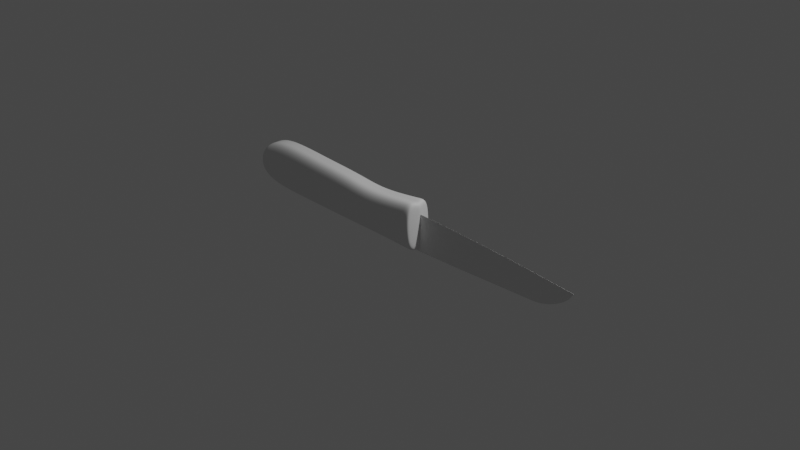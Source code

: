 # Source: D1.blend  (saved by Blender 2.92.15; exported with 4.5.12 LTS)
import bpy
from mathutils import Matrix  # noqa: F401  (used for matrix-valued properties, if any)

bpy.ops.wm.read_factory_settings(use_empty=True)
scene = bpy.context.scene
scene.name = 'Scene'

# ---- collections
col_collection = bpy.data.collections.new('Collection'); scene.collection.children.link(col_collection)

# ---- node groups
ng_auto_smooth = bpy.data.node_groups.new('Auto Smooth', 'GeometryNodeTree')
_s = ng_auto_smooth.interface.new_socket(name='Geometry', in_out='OUTPUT', socket_type='NodeSocketGeometry')
_s = ng_auto_smooth.interface.new_socket(name='Geometry', in_out='INPUT', socket_type='NodeSocketGeometry')
_s = ng_auto_smooth.interface.new_socket(name='Angle', in_out='INPUT', socket_type='NodeSocketFloat')
_s.subtype = 'ANGLE'
_s.min_value = 0.0
_s.max_value = 3.142
ng_auto_smooth.is_modifier = True
_N = ng_auto_smooth.nodes; _L = ng_auto_smooth.links
n0 = _N.new('NodeGroupOutput'); n0.name = 'Group Output'; n0.location = (480, -100)
n1 = _N.new('NodeGroupInput'); n1.name = 'Group Input'; n1.location = (-420, -300)
n2 = _N.new('NodeGroupInput'); n2.name = 'Group Input.001'; n2.location = (-60, -100)
n3 = _N.new('GeometryNodeSetShadeSmooth'); n3.name = 'Set Shade Smooth'; n3.location = (120, -100)
n3.domain = 'EDGE'
n4 = _N.new('GeometryNodeSetShadeSmooth'); n4.name = 'Set Shade Smooth.001'; n4.location = (300, -100)
n5 = _N.new('GeometryNodeInputMeshEdgeAngle'); n5.name = 'Edge Angle'; n5.location = (-420, -220)
n6 = _N.new('GeometryNodeInputEdgeSmooth'); n6.name = 'Is Edge Smooth'; n6.location = (-60, -160)
n7 = _N.new('GeometryNodeInputShadeSmooth'); n7.name = 'Is Face Smooth'; n7.location = (-240, -340)
n8 = _N.new('FunctionNodeBooleanMath'); n8.name = 'Boolean Math'; n8.location = (-60, -220)
n9 = _N.new('FunctionNodeCompare'); n9.name = 'Compare'; n9.location = (-240, -180)
n9.operation = 'LESS_EQUAL'
_L.new(n5.outputs[0], n9.inputs[0])
_L.new(n4.outputs[0], n0.inputs[0])
_L.new(n1.outputs[1], n9.inputs[1])
_L.new(n9.outputs[0], n8.inputs[0])
_L.new(n7.outputs[0], n8.inputs[1])
_L.new(n2.outputs[0], n3.inputs[0])
_L.new(n6.outputs[0], n3.inputs[1])
_L.new(n3.outputs[0], n4.inputs[0])
_L.new(n8.outputs[0], n3.inputs[2])
n0.is_active_output = True

# ---- world
world_world = bpy.data.worlds.new('World'); scene.world = world_world
world_world.use_nodes = True; world_world.node_tree.nodes.clear()
_N = world_world.node_tree.nodes; _L = world_world.node_tree.links
n0 = _N.new('ShaderNodeOutputWorld'); n0.name = 'World Output'; n0.location = (300, 300)
n1 = _N.new('ShaderNodeBackground'); n1.name = 'Background'; n1.location = (10, 300)
n1.inputs[0].default_value = (0.05088, 0.05088, 0.05088, 1.0)
_L.new(n1.outputs[0], n0.inputs[0])
n0.is_active_output = True
world_world.color = (0.05088, 0.05088, 0.05088)
world_world.use_sun_shadow = False
world_world.sun_shadow_jitter_overblur = 0.0

# ---- cameras
cam_camera = bpy.data.cameras.new('Camera')
cam_camera.clip_end = 100.0
cam_camera.ortho_scale = 7.314

# ---- lights
light_light = bpy.data.lights.new('Light', 'POINT')
light_light.transmission_factor = 0.0
light_light.energy = 1000.0
light_light.shadow_soft_size = 0.1
light_light.shadow_maximum_resolution = 0.006
light_light.use_absolute_resolution = True

# ---- meshes
me_cube_001 = bpy.data.meshes.new('Cube.001')
me_cube_001.from_pydata([(-0.9826, -1.0, -0.3714), (-0.9741, -1.0, 0.5577), (-0.9826, 1.0, -0.3714), (-0.9741, 1.0, 0.5577), (0.9435, -1.05, -0.996), (0.9321, -1.05, 1.182), (0.9435, 1.203, -0.996), (0.9321, 1.203, 1.182), (0.6012, 1.0, -0.8974), (0.2014, 1.0, -0.9197), (-0.2036, 1.0, -0.9057), (-0.597, 1.0, -0.9011), (-0.5994, 1.0, 1.207), (-0.1994, 1.0, 1.076), (0.2, 1.0, 1.0), (0.4835, 1.0, 0.8044), (-0.597, -1.0, -0.9011), (-0.2036, -1.0, -0.9057), (0.2014, -1.0, -0.9197), (0.6012, -1.0, -0.8974), (0.4835, -1.0, 0.8044), (0.2, -1.0, 1.0), (-0.1994, -1.0, 1.076), (-0.5994, -1.0, 1.207), (-0.8463, 1.0, -0.8108), (-0.8277, -1.0, 1.081), (-0.8277, 1.0, 1.081), (-0.8463, -1.0, -0.8108), (0.9083, 1.203, 1.169), (0.9249, -1.05, -0.9972), (0.9249, 1.203, -0.9972), (0.9083, -1.05, 1.169), (-0.9826, -0.06802, -0.3714), (-0.9826, 0.06801, -0.3714), (-0.9741, 0.06801, 0.5577), (-0.9741, -0.06802, 0.5577), (0.9771, 0.0677, -0.8811), (0.9768, -0.0676, -0.8821), (0.9666, -0.0676, 1.067), (0.9669, 0.06769, 1.066), (0.4835, -0.06805, 0.8044), (0.4835, 0.06804, 0.8044), (0.2, -0.06804, 1.0), (0.2, 0.06803, 1.0), (-0.1994, -0.06803, 1.076), (-0.1994, 0.06802, 1.076), (-0.5994, -0.06802, 1.207), (-0.5994, 0.06802, 1.207), (-0.597, -0.06802, -0.9011), (-0.597, 0.06801, -0.9011), (-0.2036, -0.06802, -0.9057), (-0.2036, 0.06801, -0.9057), (0.2014, -0.06802, -0.9197), (0.2014, 0.06802, -0.9197), (0.6012, -0.06802, -0.8974), (0.6012, 0.06802, -0.8974), (-0.8463, 0.06801, -0.8108), (-0.8463, -0.06802, -0.8108), (-0.8277, 0.06802, 1.081), (-0.8277, -0.06802, 1.081), (0.9456, 0.06768, 1.055), (0.9453, -0.06758, 1.056), (0.9605, 0.06769, -0.8822), (0.9602, -0.06759, -0.8831)], [], [(26, 3, 34, 58), (30, 28, 7, 6), (38, 61, 31, 5), (27, 25, 1, 0), (30, 6, 36, 62), (6, 7, 39, 36), (15, 14, 43, 41), (28, 15, 41, 60), (14, 13, 45, 43), (13, 12, 47, 45), (11, 10, 51, 49), (24, 11, 49, 56), (10, 9, 53, 51), (9, 8, 55, 53), (29, 31, 20, 19), (19, 20, 21, 18), (18, 21, 22, 17), (17, 22, 23, 16), (24, 26, 12, 11), (11, 12, 13, 10), (10, 13, 14, 9), (9, 14, 15, 8), (2, 3, 26, 24), (33, 34, 3, 2), (12, 26, 58, 47), (16, 23, 25, 27), (4, 5, 31, 29), (7, 28, 60, 39), (8, 30, 62, 55), (8, 15, 28, 30), (40, 42, 21, 20), (48, 50, 17, 16), (32, 57, 27, 0), (54, 63, 29, 19), (52, 54, 19, 18), (50, 52, 18, 17), (57, 48, 16, 27), (46, 59, 25, 23), (44, 46, 23, 22), (42, 44, 22, 21), (61, 40, 20, 31), (59, 35, 1, 25), (37, 38, 5, 4), (63, 37, 4, 29), (2, 24, 56, 33), (63, 54, 55, 62), (61, 38, 39, 60), (59, 46, 47, 58), (57, 32, 33, 56), (54, 52, 53, 55), (52, 50, 51, 53), (50, 48, 49, 51), (48, 57, 56, 49), (46, 44, 45, 47), (44, 42, 43, 45), (42, 40, 41, 43), (40, 61, 60, 41), (35, 59, 58, 34), (37, 63, 62, 36), (38, 37, 36, 39), (34, 33, 32, 35), (0, 1, 35, 32)])
me_cube_001.polygons.foreach_set('use_smooth', [True] * 62)
_uv = me_cube_001.uv_layers.new(name='UVMap')
_uv.uv.foreach_set('vector', [0.85, 0.5, 0.875, 0.5, 0.875, 0.6165, 0.85, 0.6165, 0.375, 0.4978, 0.625, 0.4978, 0.625, 0.5, 0.375, 0.5, 0.625, 0.633, 0.6272, 0.633, 0.6272, 0.75, 0.625, 0.75, 0.375, 0.975, 0.625, 0.975, 0.625, 1.0, 0.375, 1.0, 0.3728, 0.5, 0.375, 0.5, 0.375, 0.618, 0.3728, 0.618, 0.375, 0.5, 0.625, 0.5, 0.625, 0.618, 0.375, 0.618, 0.675, 0.5, 0.725, 0.5, 0.725, 0.6165, 0.675, 0.6165, 0.6272, 0.5, 0.675, 0.5, 0.675, 0.6165, 0.6272, 0.618, 0.725, 0.5, 0.775, 0.5, 0.775, 0.6165, 0.725, 0.6165, 0.775, 0.5, 0.825, 0.5, 0.825, 0.6165, 0.775, 0.6165, 0.175, 0.5, 0.225, 0.5, 0.225, 0.6165, 0.175, 0.6165, 0.15, 0.5, 0.175, 0.5, 0.175, 0.6165, 0.15, 0.6165, 0.225, 0.5, 0.275, 0.5, 0.275, 0.6165, 0.225, 0.6165, 0.275, 0.5, 0.325, 0.5, 0.325, 0.6165, 0.275, 0.6165, 0.375, 0.7522, 0.625, 0.7522, 0.625, 0.8, 0.375, 0.8, 0.375, 0.8, 0.625, 0.8, 0.625, 0.85, 0.375, 0.85, 0.375, 0.85, 0.625, 0.85, 0.625, 0.9, 0.375, 0.9, 0.375, 0.9, 0.625, 0.9, 0.625, 0.95, 0.375, 0.95, 0.375, 0.275, 0.625, 0.275, 0.625, 0.3, 0.375, 0.3, 0.375, 0.3, 0.625, 0.3, 0.625, 0.35, 0.375, 0.35, 0.375, 0.35, 0.625, 0.35, 0.625, 0.4, 0.375, 0.4, 0.375, 0.4, 0.625, 0.4, 0.625, 0.45, 0.375, 0.45, 0.375, 0.25, 0.625, 0.25, 0.625, 0.275, 0.375, 0.275, 0.375, 0.1335, 0.625, 0.1335, 0.625, 0.25, 0.375, 0.25, 0.825, 0.5, 0.85, 0.5, 0.85, 0.6165, 0.825, 0.6165, 0.375, 0.95, 0.625, 0.95, 0.625, 0.975, 0.375, 0.975, 0.375, 0.75, 0.625, 0.75, 0.625, 0.7522, 0.375, 0.7522, 0.625, 0.5, 0.6272, 0.5, 0.6272, 0.618, 0.625, 0.618, 0.325, 0.5, 0.3728, 0.5, 0.3728, 0.618, 0.325, 0.6165, 0.375, 0.45, 0.625, 0.45, 0.625, 0.4978, 0.375, 0.4978, 0.675, 0.6335, 0.725, 0.6335, 0.725, 0.75, 0.675, 0.75, 0.175, 0.6335, 0.225, 0.6335, 0.225, 0.75, 0.175, 0.75, 0.125, 0.6335, 0.15, 0.6335, 0.15, 0.75, 0.125, 0.75, 0.325, 0.6335, 0.3728, 0.633, 0.3728, 0.75, 0.325, 0.75, 0.275, 0.6335, 0.325, 0.6335, 0.325, 0.75, 0.275, 0.75, 0.225, 0.6335, 0.275, 0.6335, 0.275, 0.75, 0.225, 0.75, 0.15, 0.6335, 0.175, 0.6335, 0.175, 0.75, 0.15, 0.75, 0.825, 0.6335, 0.85, 0.6335, 0.85, 0.75, 0.825, 0.75, 0.775, 0.6335, 0.825, 0.6335, 0.825, 0.75, 0.775, 0.75, 0.725, 0.6335, 0.775, 0.6335, 0.775, 0.75, 0.725, 0.75, 0.6272, 0.633, 0.675, 0.6335, 0.675, 0.75, 0.6272, 0.75, 0.85, 0.6335, 0.875, 0.6335, 0.875, 0.75, 0.85, 0.75, 0.375, 0.633, 0.625, 0.633, 0.625, 0.75, 0.375, 0.75, 0.3728, 0.633, 0.375, 0.633, 0.375, 0.75, 0.3728, 0.75, 0.125, 0.5, 0.15, 0.5, 0.15, 0.6165, 0.125, 0.6165, 0.3728, 0.633, 0.325, 0.6335, 0.325, 0.6165, 0.3728, 0.618, 0.6272, 0.633, 0.625, 0.633, 0.625, 0.618, 0.6272, 0.618, 0.85, 0.6335, 0.825, 0.6335, 0.825, 0.6165, 0.85, 0.6165, 0.15, 0.6335, 0.125, 0.6335, 0.125, 0.6165, 0.15, 0.6165, 0.325, 0.6335, 0.275, 0.6335, 0.275, 0.6165, 0.325, 0.6165, 0.275, 0.6335, 0.225, 0.6335, 0.225, 0.6165, 0.275, 0.6165, 0.225, 0.6335, 0.175, 0.6335, 0.175, 0.6165, 0.225, 0.6165, 0.175, 0.6335, 0.15, 0.6335, 0.15, 0.6165, 0.175, 0.6165, 0.825, 0.6335, 0.775, 0.6335, 0.775, 0.6165, 0.825, 0.6165, 0.775, 0.6335, 0.725, 0.6335, 0.725, 0.6165, 0.775, 0.6165, 0.725, 0.6335, 0.675, 0.6335, 0.675, 0.6165, 0.725, 0.6165, 0.675, 0.6335, 0.6272, 0.633, 0.6272, 0.618, 0.675, 0.6165, 0.875, 0.6335, 0.85, 0.6335, 0.85, 0.6165, 0.875, 0.6165, 0.375, 0.633, 0.3728, 0.633, 0.3728, 0.618, 0.375, 0.618, 0.625, 0.633, 0.375, 0.633, 0.375, 0.618, 0.625, 0.618, 0.625, 0.1335, 0.375, 0.1335, 0.375, 0.1165, 0.625, 0.1165, 0.375, 0.0, 0.625, 0.0, 0.625, 0.1165, 0.375, 0.1165])
me_cube_001.use_remesh_fix_poles = True
me_cube_001.use_remesh_preserve_attributes = False
me_cube_001.use_mirror_vertex_groups = False
me_cube_001.update()
me_cube_002 = bpy.data.meshes.new('Cube.002')
me_cube_002.from_pydata([(-1.54, -0.01609, -0.2071), (-0.3273, 0.0, 0.2071), (-1.54, 0.01609, -0.2071), (-1.54, 0.0, 0.2071), (-0.3218, 0.01609, -0.2053), (1.604, -1.316e-08, 0.1091), (-0.3218, -0.01609, -0.2053), (1.17, -0.01609, -0.1453), (1.544, -0.005969, 0.03027), (1.246, -0.01559, -0.1335), (1.33, -0.01416, -0.1069), (1.413, -0.01192, -0.06801), (1.487, -0.009096, -0.02076), (1.544, 0.005969, 0.03027), (1.17, 0.01609, -0.1453), (1.487, 0.009096, -0.02076), (1.413, 0.01192, -0.06801), (1.33, 0.01416, -0.1069), (1.246, 0.01559, -0.1335), (1.078, -7.957e-09, 0.1479), (0.1409, -1.659e-09, 0.1947), (0.9105, -6.443e-09, 0.1591), (0.7134, -4.915e-09, 0.1705), (0.506, -3.521e-09, 0.1809), (0.3088, -2.4e-09, 0.1892), (0.1311, -0.01609, -0.1914), (1.071, -0.01609, -0.1508), (0.319, -0.01609, -0.1832), (0.5069, -0.01609, -0.1751), (0.6948, -0.01609, -0.167), (0.8827, -0.01609, -0.1589), (0.1311, 0.01609, -0.1914), (1.071, 0.01609, -0.1508), (0.319, 0.01609, -0.1832), (0.5069, 0.01609, -0.1751), (0.6948, 0.01609, -0.167), (0.8827, 0.01609, -0.1589)], [], [(0, 3, 2), (25, 20, 1, 6), (6, 1, 3, 0), (4, 1, 20, 31), (2, 4, 6, 0), (4, 31, 25, 6), (2, 3, 1, 4), (13, 5, 8), (32, 14, 7, 26), (32, 19, 5, 13, 15, 16, 17, 18, 14), (7, 14, 18, 9), (9, 18, 17, 10), (10, 17, 16, 11), (11, 16, 15, 12), (12, 15, 13, 8), (20, 25, 27, 24), (24, 27, 28, 23), (23, 28, 29, 22), (22, 29, 30, 21), (21, 30, 26, 19), (32, 26, 30, 36), (36, 30, 29, 35), (35, 29, 28, 34), (34, 28, 27, 33), (33, 27, 25, 31), (19, 32, 36, 21), (21, 36, 35, 22), (22, 35, 34, 23), (23, 34, 33, 24), (24, 33, 31, 20), (7, 9, 10, 11, 12, 8, 5, 19, 26)])
me_cube_002.polygons.foreach_set('use_smooth', [True] * 31)
_uv = me_cube_002.uv_layers.new(name='UVMap')
_uv.uv.foreach_set('vector', [0.375, 0.0, 0.625, 0.25, 0.375, 0.25, 0.375, 0.8644, 0.625, 0.8637, 0.625, 0.9016, 0.375, 0.9016, 0.375, 0.9016, 0.625, 0.9016, 0.625, 1.0, 0.375, 1.0, 0.375, 0.3484, 0.625, 0.3484, 0.625, 0.3863, 0.375, 0.3856, 0.125, 0.5, 0.2234, 0.5, 0.2234, 0.75, 0.125, 0.75, 0.2234, 0.5, 0.2606, 0.5, 0.2606, 0.75, 0.2234, 0.75, 0.375, 0.25, 0.625, 0.25, 0.625, 0.3484, 0.375, 0.3484, 0.5323, 0.6573, 0.625, 0.75, 0.5323, 0.75, 0.3442, 0.5, 0.3537, 0.5, 0.3537, 0.75, 0.3442, 0.75, 0.375, 0.4692, 0.625, 0.4599, 0.625, 0.5, 0.5323, 0.5, 0.4797, 0.5703, 0.4243, 0.535, 0.3799, 0.5074, 0.3679, 0.4978, 0.375, 0.4787, 0.3537, 0.75, 0.3537, 0.5, 0.3679, 0.4978, 0.3679, 0.7522, 0.3679, 0.7522, 0.3679, 0.4978, 0.3799, 0.5074, 0.3799, 0.7426, 0.3799, 0.7426, 0.3799, 0.5074, 0.4243, 0.535, 0.4243, 0.7438, 0.4243, 0.7438, 0.4243, 0.535, 0.4797, 0.5703, 0.4797, 0.7484, 0.4797, 0.7484, 0.4797, 0.5703, 0.5323, 0.6573, 0.5323, 0.75, 0.625, 0.8637, 0.375, 0.8644, 0.3765, 0.8489, 0.6243, 0.8501, 0.6243, 0.8501, 0.3765, 0.8489, 0.3781, 0.8335, 0.6222, 0.8342, 0.6222, 0.8342, 0.3781, 0.8335, 0.3784, 0.8168, 0.6218, 0.8178, 0.6218, 0.8178, 0.3784, 0.8168, 0.3768, 0.7988, 0.6241, 0.8028, 0.6241, 0.8028, 0.3768, 0.7988, 0.375, 0.7808, 0.625, 0.7901, 0.3442, 0.5, 0.3442, 0.75, 0.3262, 0.75, 0.3262, 0.5, 0.3262, 0.5, 0.3262, 0.75, 0.3082, 0.75, 0.3082, 0.5, 0.3082, 0.5, 0.3082, 0.75, 0.2915, 0.75, 0.2915, 0.5, 0.2915, 0.5, 0.2915, 0.75, 0.2761, 0.75, 0.2761, 0.5, 0.2761, 0.5, 0.2761, 0.75, 0.2606, 0.75, 0.2606, 0.5, 0.625, 0.4599, 0.375, 0.4692, 0.3768, 0.4512, 0.6241, 0.4472, 0.6241, 0.4472, 0.3768, 0.4512, 0.3784, 0.4332, 0.6218, 0.4322, 0.6218, 0.4322, 0.3784, 0.4332, 0.3781, 0.4165, 0.6222, 0.4158, 0.6222, 0.4158, 0.3781, 0.4165, 0.3765, 0.4011, 0.6243, 0.3999, 0.6243, 0.3999, 0.3765, 0.4011, 0.375, 0.3856, 0.625, 0.3863, 0.375, 0.7713, 0.3679, 0.7522, 0.3799, 0.7426, 0.4243, 0.7438, 0.4797, 0.7484, 0.5323, 0.75, 0.625, 0.75, 0.625, 0.7901, 0.375, 0.7808])
me_cube_002.use_remesh_fix_poles = True
me_cube_002.use_remesh_preserve_attributes = False
me_cube_002.use_mirror_vertex_groups = False
me_cube_002.update()

# ---- objects
ob_light = bpy.data.objects.new('Light', light_light)
ob_camera = bpy.data.objects.new('Camera', cam_camera)
ob_empty = bpy.data.objects.new('Empty', None)
ob_empty_001 = bpy.data.objects.new('Empty.001', None)
ob_kcife_handle = bpy.data.objects.new('kcife_handle', me_cube_001)
ob_kcife_blade = bpy.data.objects.new('kcife_blade', me_cube_002)

# ---- transforms, parenting, visibility, modifiers, constraints
ob_light.location = (4.076, 1.005, 5.904)
ob_light.rotation_euler = (0.6503, 0.05522, 1.866)
ob_light.lock_rotations_4d = False
ob_light.empty_display_type = 'ARROWS'
ob_light.color = (0.0, 0.0, 0.0, 0.0)
ob_light.lineart.crease_threshold = 0.0
ob_camera.location = (7.359, -6.926, 4.958)
ob_camera.rotation_euler = (1.109, 0.0, 0.8149)
ob_camera.lock_rotations_4d = False
ob_camera.empty_display_type = 'ARROWS'
ob_camera.color = (0.0, 0.0, 0.0, 0.0)
ob_camera.display_type = 'WIRE'
ob_camera.lineart.crease_threshold = 0.0
ob_empty.location = (0.0, 0.4055, -0.4705)
ob_empty.empty_display_type = 'IMAGE'
ob_empty.empty_display_size = 5.0
ob_empty.empty_image_depth = 'FRONT'
ob_empty.use_empty_image_alpha = True
ob_empty.color = (1.0, 1.0, 1.0, 0.5)
ob_empty.lineart.crease_threshold = 0.0
ob_empty_001.location = (0.0, -0.92, -0.1554)
ob_empty_001.rotation_euler = (1.571, -0.0, 0.0)
ob_empty_001.empty_display_type = 'IMAGE'
ob_empty_001.empty_display_size = 5.0
ob_empty_001.empty_image_depth = 'FRONT'
ob_empty_001.use_empty_image_alpha = True
ob_empty_001.color = (1.0, 1.0, 1.0, 0.5)
ob_empty_001.lineart.crease_threshold = 0.0
ob_kcife_handle.location = (-0.9203, 0.0, 0.0)
ob_kcife_handle.delta_scale = (1.269, 0.1404, 0.2622)
ob_kcife_handle.lineart.crease_threshold = 0.0
_m = ob_kcife_handle.modifiers.new('Subdivision', 'SUBSURF')
_m.uv_smooth = 'PRESERVE_CORNERS'
_m.levels = 3
_m.render_levels = 3
ob_kcife_blade.parent = ob_kcife_handle
ob_kcife_blade.matrix_parent_inverse = Matrix(((0.788, -0.0, 0.0, 0.7252), (-0.0, 7.123, -0.0, 0.0), (0.0, 0.0, 3.814, -0.0), (-0.0, 0.0, -0.0, 1.0)))
ob_kcife_blade.location = (0.6478, 0.0, -0.04556)
ob_kcife_blade.lineart.crease_threshold = 0.0
_m = ob_kcife_blade.modifiers.new('Bevel', 'BEVEL')
_m = ob_kcife_blade.modifiers.new('Auto Smooth', 'NODES')
_m.node_group = ng_auto_smooth
_gi = [s.identifier for s in ng_auto_smooth.interface.items_tree if s.item_type == 'SOCKET' and s.in_out == 'INPUT']
_m[_gi[1]] = 0.5236  # Angle

# ---- collection membership
col_collection.objects.link(ob_light)
col_collection.objects.link(ob_camera)
col_collection.objects.link(ob_empty)
col_collection.objects.link(ob_empty_001)
col_collection.objects.link(ob_kcife_handle)
col_collection.objects.link(ob_kcife_blade)

# ---- scene / render settings (as saved in the file)
scene.camera = ob_camera
scene.frame_start = 1; scene.frame_end = 250; scene.frame_set(1)
scene.render.engine = 'BLENDER_EEVEE_NEXT'
scene.cycles.use_denoising = False
scene.cycles.samples = 128
scene.cycles.sampling_pattern = 'TABULATED_SOBOL'
scene.cycles.use_adaptive_sampling = False
scene.cycles.use_light_tree = False
scene.view_settings.view_transform = 'Filmic'
bpy.context.view_layer.update()
